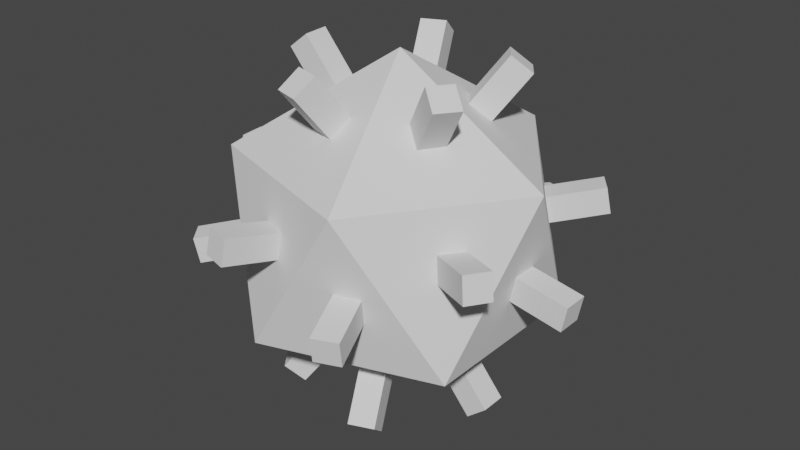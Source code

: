 # Source: mine.blend  (saved by Blender 2.83.19; exported with 4.5.12 LTS)
import bpy
from mathutils import Matrix  # noqa: F401  (used for matrix-valued properties, if any)

bpy.ops.wm.read_factory_settings(use_empty=True)
scene = bpy.context.scene
scene.name = 'Scene'

# ---- collections
col_collection = bpy.data.collections.new('Collection'); scene.collection.children.link(col_collection)

# ---- world
world_world = bpy.data.worlds.new('World'); scene.world = world_world
world_world.use_nodes = True; world_world.node_tree.nodes.clear()
_N = world_world.node_tree.nodes; _L = world_world.node_tree.links
n0 = _N.new('ShaderNodeOutputWorld'); n0.name = 'World Output'; n0.location = (300, 300)
n1 = _N.new('ShaderNodeBackground'); n1.name = 'Background'; n1.location = (10, 300)
n1.inputs[0].default_value = (0.05088, 0.05088, 0.05088, 1.0)
_L.new(n1.outputs[0], n0.inputs[0])
n0.is_active_output = True
world_world.color = (0.05088, 0.05088, 0.05088)
world_world.use_sun_shadow = False
world_world.sun_shadow_jitter_overblur = 0.0

# ---- meshes
me_icosphere_001 = bpy.data.meshes.new('Icosphere.001')
me_icosphere_001.from_pydata([(0.0, 0.0, -1.0), (0.7236, -0.5257, -0.4472), (-0.2764, -0.8506, -0.4472), (-0.8944, 0.0, -0.4472), (-0.2764, 0.8506, -0.4472), (0.7236, 0.5257, -0.4472), (0.2764, -0.8506, 0.4472), (-0.7236, -0.5257, 0.4472), (-0.7236, 0.5257, 0.4472), (0.2764, 0.8506, 0.4472), (0.8944, 0.0, 0.4472), (0.0, 0.0, 1.0)], [], [(0, 1, 2), (1, 0, 5), (0, 2, 3), (0, 3, 4), (0, 4, 5), (1, 5, 10), (2, 1, 6), (3, 2, 7), (4, 3, 8), (5, 4, 9), (1, 10, 6), (2, 6, 7), (3, 7, 8), (4, 8, 9), (5, 9, 10), (6, 10, 11), (7, 6, 11), (8, 7, 11), (9, 8, 11), (10, 9, 11)])
_uv = me_icosphere_001.uv_layers.new(name='UVMap')
_uv.uv.foreach_set('vector', [0.5512, 0.9581, 0.445, 0.7748, 0.3394, 0.9584, 0.445, 0.7748, 0.6569, 0.7744, 0.5506, 0.5911, 0.9738, 0.2235, 0.8676, 0.04023, 0.7619, 0.2239, 0.8681, 0.4072, 0.7619, 0.2239, 0.6563, 0.4075, 0.7625, 0.5908, 0.6563, 0.4075, 0.5506, 0.5911, 0.445, 0.7748, 0.5506, 0.5911, 0.3388, 0.5915, 0.3394, 0.9584, 0.445, 0.7748, 0.2332, 0.7751, 0.7619, 0.2239, 0.8676, 0.04023, 0.6557, 0.04056, 0.6563, 0.4075, 0.7619, 0.2239, 0.5501, 0.2242, 0.5506, 0.5911, 0.6563, 0.4075, 0.4444, 0.4078, 0.445, 0.7748, 0.3388, 0.5915, 0.2332, 0.7751, 0.3394, 0.9584, 0.2332, 0.7751, 0.1275, 0.9588, 0.7619, 0.2239, 0.6557, 0.04056, 0.5501, 0.2242, 0.6563, 0.4075, 0.5501, 0.2242, 0.4444, 0.4078, 0.5506, 0.5911, 0.4444, 0.4078, 0.3388, 0.5915, 0.2332, 0.7751, 0.3388, 0.5915, 0.1269, 0.5918, 0.1275, 0.9588, 0.2332, 0.7751, 0.0213, 0.7755, 0.5501, 0.2242, 0.6557, 0.04056, 0.4438, 0.0409, 0.4444, 0.4078, 0.5501, 0.2242, 0.3382, 0.2245, 0.3388, 0.5915, 0.4444, 0.4078, 0.2326, 0.4082])
me_icosphere_001.use_remesh_fix_poles = True
me_icosphere_001.use_remesh_preserve_attributes = False
me_icosphere_001.use_mirror_vertex_groups = False
me_icosphere_001.update()
me_cube_003 = bpy.data.meshes.new('Cube.003')
me_cube_003.from_pydata([(0.5452, -0.07663, 0.0298), (0.2238, -0.07663, 0.4128), (0.5452, 0.07337, 0.0298), (0.2238, 0.07337, 0.4128), (0.6601, -0.07663, 0.1262), (0.3387, -0.07663, 0.5092), (0.6601, 0.07337, 0.1262), (0.3387, 0.07337, 0.5092), (0.4942, -0.07663, 0.09049), (0.4942, 0.07337, 0.09049), (0.6091, 0.07337, 0.1869), (0.6091, -0.07663, 0.1869), (0.4431, -0.07663, 0.1514), (0.4431, 0.07337, 0.1514), (0.558, 0.07337, 0.2479), (0.558, -0.07663, 0.2479), (0.2334, 0.4986, 0.0298), (0.139, 0.1914, 0.4128), (0.09003, 0.5427, 0.0298), (-0.004393, 0.2355, 0.4128), (0.2672, 0.6084, 0.1262), (0.1727, 0.3012, 0.5092), (0.1238, 0.6525, 0.1262), (0.02936, 0.3453, 0.5092), (0.2184, 0.4499, 0.09049), (0.07507, 0.494, 0.09049), (0.1088, 0.6038, 0.1869), (0.2522, 0.5598, 0.1869), (0.2034, 0.401, 0.1514), (0.06004, 0.4451, 0.1514), (0.0938, 0.5549, 0.2479), (0.2372, 0.5109, 0.2479), (-0.408, 0.3696, 0.0298), (-0.1421, 0.1891, 0.4128), (-0.4923, 0.2455, 0.0298), (-0.2264, 0.06497, 0.4128), (-0.5031, 0.4341, 0.1262), (-0.2372, 0.2536, 0.5092), (-0.5873, 0.31, 0.1262), (-0.3214, 0.1295, 0.5092), (-0.3659, 0.341, 0.09049), (-0.4501, 0.2169, 0.09049), (-0.5452, 0.2814, 0.1869), (-0.461, 0.4055, 0.1869), (-0.3236, 0.3123, 0.1514), (-0.4078, 0.1882, 0.1514), (-0.5029, 0.2527, 0.2479), (-0.4186, 0.3768, 0.2479), (-0.4731, -0.2814, 0.0298), (-0.2225, -0.08029, 0.4128), (-0.3793, -0.3984, 0.0298), (-0.1286, -0.1973, 0.4128), (-0.5628, -0.3534, 0.1262), (-0.3121, -0.1522, 0.5092), (-0.4689, -0.4703, 0.1262), (-0.2182, -0.2692, 0.5092), (-0.4334, -0.2496, 0.09049), (-0.3396, -0.3666, 0.09049), (-0.4292, -0.4385, 0.1869), (-0.5231, -0.3215, 0.1869), (-0.3935, -0.2176, 0.1514), (-0.2997, -0.3345, 0.1514), (-0.3893, -0.4065, 0.2479), (-0.4832, -0.2895, 0.2479), (0.13, -0.535, 0.0298), (0.01138, -0.2363, 0.4128), (0.2694, -0.4796, 0.0298), (0.1508, -0.1809, 0.4128), (0.1724, -0.6417, 0.1262), (0.0538, -0.343, 0.5092), (0.3118, -0.5864, 0.1262), (0.1932, -0.2877, 0.5092), (0.1112, -0.4876, 0.09049), (0.2506, -0.4323, 0.09049), (0.293, -0.539, 0.1869), (0.1536, -0.5944, 0.1869), (0.09234, -0.4401, 0.1514), (0.2317, -0.3847, 0.1514), (0.2742, -0.4915, 0.2479), (0.1348, -0.5469, 0.2479)], [], [(12, 1, 3, 13), (13, 3, 7, 14), (14, 7, 5, 15), (15, 5, 1, 12), (2, 6, 4, 0), (7, 3, 1, 5), (4, 11, 8, 0), (6, 10, 11, 4), (2, 9, 10, 6), (0, 8, 9, 2), (11, 15, 12, 8), (10, 14, 15, 11), (9, 13, 14, 10), (8, 12, 13, 9), (28, 17, 19, 29), (29, 19, 23, 30), (30, 23, 21, 31), (31, 21, 17, 28), (18, 22, 20, 16), (23, 19, 17, 21), (20, 27, 24, 16), (22, 26, 27, 20), (18, 25, 26, 22), (16, 24, 25, 18), (27, 31, 28, 24), (26, 30, 31, 27), (25, 29, 30, 26), (24, 28, 29, 25), (44, 33, 35, 45), (45, 35, 39, 46), (46, 39, 37, 47), (47, 37, 33, 44), (34, 38, 36, 32), (39, 35, 33, 37), (36, 43, 40, 32), (38, 42, 43, 36), (34, 41, 42, 38), (32, 40, 41, 34), (43, 47, 44, 40), (42, 46, 47, 43), (41, 45, 46, 42), (40, 44, 45, 41), (60, 49, 51, 61), (61, 51, 55, 62), (62, 55, 53, 63), (63, 53, 49, 60), (50, 54, 52, 48), (55, 51, 49, 53), (52, 59, 56, 48), (54, 58, 59, 52), (50, 57, 58, 54), (48, 56, 57, 50), (59, 63, 60, 56), (58, 62, 63, 59), (57, 61, 62, 58), (56, 60, 61, 57), (76, 65, 67, 77), (77, 67, 71, 78), (78, 71, 69, 79), (79, 69, 65, 76), (66, 70, 68, 64), (71, 67, 65, 69), (68, 75, 72, 64), (70, 74, 75, 68), (66, 73, 74, 70), (64, 72, 73, 66), (75, 79, 76, 72), (74, 78, 79, 75), (73, 77, 78, 74), (72, 76, 77, 73)])
_uv = me_cube_003.uv_layers.new(name='UVMap')
_uv.uv.foreach_set('vector', [0.8672, 0.6695, 0.8672, 0.8797, 0.9596, 0.8797, 0.9596, 0.6695, 0.8672, 0.6695, 0.8672, 0.8797, 0.9596, 0.8797, 0.9596, 0.6695, 0.9596, 0.6695, 0.9596, 0.8797, 0.8672, 0.8797, 0.8672, 0.6695, 0.9596, 0.6695, 0.9596, 0.8797, 0.8672, 0.8797, 0.8672, 0.6695, 0.8672, 0.9736, 0.9596, 0.9736, 0.9596, 0.8812, 0.8672, 0.8812, 0.9596, 0.9736, 0.8672, 0.9736, 0.8672, 0.8812, 0.9596, 0.8812, 0.9596, 0.5717, 0.9596, 0.6205, 0.8672, 0.6205, 0.8672, 0.5717, 0.9596, 0.5717, 0.9596, 0.6205, 0.8672, 0.6205, 0.8672, 0.5717, 0.8672, 0.5717, 0.8672, 0.6205, 0.9596, 0.6205, 0.9596, 0.5717, 0.8672, 0.5717, 0.8672, 0.6205, 0.9596, 0.6205, 0.9596, 0.5717, 0.9596, 0.6205, 0.9596, 0.6695, 0.8672, 0.6695, 0.8672, 0.6205, 0.9596, 0.6205, 0.9596, 0.6695, 0.8672, 0.6695, 0.8672, 0.6205, 0.8672, 0.6205, 0.8672, 0.6695, 0.9596, 0.6695, 0.9596, 0.6205, 0.8672, 0.6205, 0.8672, 0.6695, 0.9596, 0.6695, 0.9596, 0.6205, 0.8672, 0.6695, 0.8672, 0.8797, 0.9596, 0.8797, 0.9596, 0.6695, 0.8672, 0.6695, 0.8672, 0.8797, 0.9596, 0.8797, 0.9596, 0.6695, 0.9596, 0.6695, 0.9596, 0.8797, 0.8672, 0.8797, 0.8672, 0.6695, 0.9596, 0.6695, 0.9596, 0.8797, 0.8672, 0.8797, 0.8672, 0.6695, 0.8672, 0.9736, 0.9596, 0.9736, 0.9596, 0.8812, 0.8672, 0.8812, 0.9596, 0.9736, 0.8672, 0.9736, 0.8672, 0.8812, 0.9596, 0.8812, 0.9596, 0.5717, 0.9596, 0.6205, 0.8672, 0.6205, 0.8672, 0.5717, 0.9596, 0.5717, 0.9596, 0.6205, 0.8672, 0.6205, 0.8672, 0.5717, 0.8672, 0.5717, 0.8672, 0.6205, 0.9596, 0.6205, 0.9596, 0.5717, 0.8672, 0.5717, 0.8672, 0.6205, 0.9596, 0.6205, 0.9596, 0.5717, 0.9596, 0.6205, 0.9596, 0.6695, 0.8672, 0.6695, 0.8672, 0.6205, 0.9596, 0.6205, 0.9596, 0.6695, 0.8672, 0.6695, 0.8672, 0.6205, 0.8672, 0.6205, 0.8672, 0.6695, 0.9596, 0.6695, 0.9596, 0.6205, 0.8672, 0.6205, 0.8672, 0.6695, 0.9596, 0.6695, 0.9596, 0.6205, 0.8672, 0.6695, 0.8672, 0.8797, 0.9596, 0.8797, 0.9596, 0.6695, 0.8672, 0.6695, 0.8672, 0.8797, 0.9596, 0.8797, 0.9596, 0.6695, 0.9596, 0.6695, 0.9596, 0.8797, 0.8672, 0.8797, 0.8672, 0.6695, 0.9596, 0.6695, 0.9596, 0.8797, 0.8672, 0.8797, 0.8672, 0.6695, 0.8672, 0.9736, 0.9596, 0.9736, 0.9596, 0.8812, 0.8672, 0.8812, 0.9596, 0.9736, 0.8672, 0.9736, 0.8672, 0.8812, 0.9596, 0.8812, 0.9596, 0.5717, 0.9596, 0.6205, 0.8672, 0.6205, 0.8672, 0.5717, 0.9596, 0.5717, 0.9596, 0.6205, 0.8672, 0.6205, 0.8672, 0.5717, 0.8672, 0.5717, 0.8672, 0.6205, 0.9596, 0.6205, 0.9596, 0.5717, 0.8672, 0.5717, 0.8672, 0.6205, 0.9596, 0.6205, 0.9596, 0.5717, 0.9596, 0.6205, 0.9596, 0.6695, 0.8672, 0.6695, 0.8672, 0.6205, 0.9596, 0.6205, 0.9596, 0.6695, 0.8672, 0.6695, 0.8672, 0.6205, 0.8672, 0.6205, 0.8672, 0.6695, 0.9596, 0.6695, 0.9596, 0.6205, 0.8672, 0.6205, 0.8672, 0.6695, 0.9596, 0.6695, 0.9596, 0.6205, 0.8672, 0.6695, 0.8672, 0.8797, 0.9596, 0.8797, 0.9596, 0.6695, 0.8672, 0.6695, 0.8672, 0.8797, 0.9596, 0.8797, 0.9596, 0.6695, 0.9596, 0.6695, 0.9596, 0.8797, 0.8672, 0.8797, 0.8672, 0.6695, 0.9596, 0.6695, 0.9596, 0.8797, 0.8672, 0.8797, 0.8672, 0.6695, 0.8672, 0.9736, 0.9596, 0.9736, 0.9596, 0.8812, 0.8672, 0.8812, 0.9596, 0.9736, 0.8672, 0.9736, 0.8672, 0.8812, 0.9596, 0.8812, 0.9596, 0.5717, 0.9596, 0.6205, 0.8672, 0.6205, 0.8672, 0.5717, 0.9596, 0.5717, 0.9596, 0.6205, 0.8672, 0.6205, 0.8672, 0.5717, 0.8672, 0.5717, 0.8672, 0.6205, 0.9596, 0.6205, 0.9596, 0.5717, 0.8672, 0.5717, 0.8672, 0.6205, 0.9596, 0.6205, 0.9596, 0.5717, 0.9596, 0.6205, 0.9596, 0.6695, 0.8672, 0.6695, 0.8672, 0.6205, 0.9596, 0.6205, 0.9596, 0.6695, 0.8672, 0.6695, 0.8672, 0.6205, 0.8672, 0.6205, 0.8672, 0.6695, 0.9596, 0.6695, 0.9596, 0.6205, 0.8672, 0.6205, 0.8672, 0.6695, 0.9596, 0.6695, 0.9596, 0.6205, 0.8672, 0.6695, 0.8672, 0.8797, 0.9596, 0.8797, 0.9596, 0.6695, 0.8672, 0.6695, 0.8672, 0.8797, 0.9596, 0.8797, 0.9596, 0.6695, 0.9596, 0.6695, 0.9596, 0.8797, 0.8672, 0.8797, 0.8672, 0.6695, 0.9596, 0.6695, 0.9596, 0.8797, 0.8672, 0.8797, 0.8672, 0.6695, 0.8672, 0.9736, 0.9596, 0.9736, 0.9596, 0.8812, 0.8672, 0.8812, 0.9596, 0.9736, 0.8672, 0.9736, 0.8672, 0.8812, 0.9596, 0.8812, 0.9596, 0.5717, 0.9596, 0.6205, 0.8672, 0.6205, 0.8672, 0.5717, 0.9596, 0.5717, 0.9596, 0.6205, 0.8672, 0.6205, 0.8672, 0.5717, 0.8672, 0.5717, 0.8672, 0.6205, 0.9596, 0.6205, 0.9596, 0.5717, 0.8672, 0.5717, 0.8672, 0.6205, 0.9596, 0.6205, 0.9596, 0.5717, 0.9596, 0.6205, 0.9596, 0.6695, 0.8672, 0.6695, 0.8672, 0.6205, 0.9596, 0.6205, 0.9596, 0.6695, 0.8672, 0.6695, 0.8672, 0.6205, 0.8672, 0.6205, 0.8672, 0.6695, 0.9596, 0.6695, 0.9596, 0.6205, 0.8672, 0.6205, 0.8672, 0.6695, 0.9596, 0.6695, 0.9596, 0.6205])
me_cube_003.use_remesh_fix_poles = True
me_cube_003.use_remesh_preserve_attributes = False
me_cube_003.use_mirror_vertex_groups = False
me_cube_003.update()
me_cube_004 = bpy.data.meshes.new('Cube.004')
me_cube_004.from_pydata([(1.087, -0.07663, 0.7967), (0.5963, -0.07663, 0.8909), (1.087, 0.07337, 0.7967), (0.5963, 0.07337, 0.8909), (1.116, -0.07663, 0.944), (0.6246, -0.07663, 1.038), (1.116, 0.07337, 0.944), (0.6246, 0.07337, 1.038), (1.01, -0.07663, 0.8116), (1.01, 0.07337, 0.8116), (1.038, 0.07337, 0.959), (1.038, -0.07663, 0.959), (0.9314, -0.07663, 0.8266), (0.9314, 0.07337, 0.8266), (0.9597, 0.07337, 0.9739), (0.9597, -0.07663, 0.9739), (0.3927, 1.017, 0.7967), (0.2484, 0.5475, 0.8909), (0.2493, 1.061, 0.7967), (0.1051, 0.5916, 0.8909), (0.401, 1.044, 0.944), (0.2567, 0.5745, 1.038), (0.2576, 1.088, 0.944), (0.1134, 0.6186, 1.038), (0.3698, 0.9425, 0.8116), (0.2265, 0.9866, 0.8116), (0.2348, 1.014, 0.959), (0.3781, 0.9695, 0.959), (0.3469, 0.8678, 0.8266), (0.2035, 0.9119, 0.8266), (0.2118, 0.9389, 0.9739), (0.3552, 0.8948, 0.9739), (-0.8566, 0.6741, 0.7967), (-0.4503, 0.3983, 0.8909), (-0.9409, 0.55, 0.7967), (-0.5346, 0.2742, 0.8909), (-0.88, 0.69, 0.944), (-0.4737, 0.4142, 1.038), (-0.9642, 0.5659, 0.944), (-0.558, 0.2901, 1.038), (-0.7923, 0.6304, 0.8116), (-0.8765, 0.5063, 0.8116), (-0.8999, 0.5222, 0.959), (-0.8156, 0.6463, 0.959), (-0.7276, 0.5865, 0.8266), (-0.8119, 0.4624, 0.8266), (-0.8352, 0.4783, 0.9739), (-0.751, 0.6024, 0.9739), (-0.896, -0.6208, 0.7967), (-0.513, -0.3135, 0.8909), (-0.8021, -0.7378, 0.7967), (-0.4192, -0.4304, 0.8909), (-0.9181, -0.6385, 0.944), (-0.5351, -0.3311, 1.038), (-0.8242, -0.7555, 0.944), (-0.4412, -0.4481, 1.038), (-0.8353, -0.5721, 0.8116), (-0.7415, -0.6891, 0.8116), (-0.7635, -0.7068, 0.959), (-0.8574, -0.5898, 0.959), (-0.7744, -0.5232, 0.8266), (-0.6805, -0.6402, 0.8266), (-0.7026, -0.6579, 0.9739), (-0.7964, -0.5409, 0.9739), (0.3302, -1.039, 0.7967), (0.1489, -0.5825, 0.8909), (0.4696, -0.9835, 0.7967), (0.2883, -0.5271, 0.8909), (0.3406, -1.065, 0.944), (0.1593, -0.6087, 1.038), (0.48, -1.01, 0.944), (0.2987, -0.5534, 1.038), (0.3014, -0.9666, 0.8116), (0.4408, -0.9112, 0.8116), (0.4513, -0.9374, 0.959), (0.3119, -0.9928, 0.959), (0.2726, -0.8939, 0.8266), (0.412, -0.8386, 0.8266), (0.4224, -0.8648, 0.9739), (0.283, -0.9202, 0.9739)], [], [(12, 1, 3, 13), (13, 3, 7, 14), (14, 7, 5, 15), (15, 5, 1, 12), (2, 6, 4, 0), (7, 3, 1, 5), (4, 11, 8, 0), (6, 10, 11, 4), (2, 9, 10, 6), (0, 8, 9, 2), (11, 15, 12, 8), (10, 14, 15, 11), (9, 13, 14, 10), (8, 12, 13, 9), (28, 17, 19, 29), (29, 19, 23, 30), (30, 23, 21, 31), (31, 21, 17, 28), (18, 22, 20, 16), (23, 19, 17, 21), (20, 27, 24, 16), (22, 26, 27, 20), (18, 25, 26, 22), (16, 24, 25, 18), (27, 31, 28, 24), (26, 30, 31, 27), (25, 29, 30, 26), (24, 28, 29, 25), (44, 33, 35, 45), (45, 35, 39, 46), (46, 39, 37, 47), (47, 37, 33, 44), (34, 38, 36, 32), (39, 35, 33, 37), (36, 43, 40, 32), (38, 42, 43, 36), (34, 41, 42, 38), (32, 40, 41, 34), (43, 47, 44, 40), (42, 46, 47, 43), (41, 45, 46, 42), (40, 44, 45, 41), (60, 49, 51, 61), (61, 51, 55, 62), (62, 55, 53, 63), (63, 53, 49, 60), (50, 54, 52, 48), (55, 51, 49, 53), (52, 59, 56, 48), (54, 58, 59, 52), (50, 57, 58, 54), (48, 56, 57, 50), (59, 63, 60, 56), (58, 62, 63, 59), (57, 61, 62, 58), (56, 60, 61, 57), (76, 65, 67, 77), (77, 67, 71, 78), (78, 71, 69, 79), (79, 69, 65, 76), (66, 70, 68, 64), (71, 67, 65, 69), (68, 75, 72, 64), (70, 74, 75, 68), (66, 73, 74, 70), (64, 72, 73, 66), (75, 79, 76, 72), (74, 78, 79, 75), (73, 77, 78, 74), (72, 76, 77, 73)])
_uv = me_cube_004.uv_layers.new(name='UVMap')
_uv.uv.foreach_set('vector', [0.8672, 0.6695, 0.8672, 0.8797, 0.9596, 0.8797, 0.9596, 0.6695, 0.8672, 0.6695, 0.8672, 0.8797, 0.9596, 0.8797, 0.9596, 0.6695, 0.9596, 0.6695, 0.9596, 0.8797, 0.8672, 0.8797, 0.8672, 0.6695, 0.9596, 0.6695, 0.9596, 0.8797, 0.8672, 0.8797, 0.8672, 0.6695, 0.8672, 0.9736, 0.9596, 0.9736, 0.9596, 0.8812, 0.8672, 0.8812, 0.9596, 0.9736, 0.8672, 0.9736, 0.8672, 0.8812, 0.9596, 0.8812, 0.9596, 0.5717, 0.9596, 0.6205, 0.8672, 0.6205, 0.8672, 0.5717, 0.9596, 0.5717, 0.9596, 0.6205, 0.8672, 0.6205, 0.8672, 0.5717, 0.8672, 0.5717, 0.8672, 0.6205, 0.9596, 0.6205, 0.9596, 0.5717, 0.8672, 0.5717, 0.8672, 0.6205, 0.9596, 0.6205, 0.9596, 0.5717, 0.9596, 0.6205, 0.9596, 0.6695, 0.8672, 0.6695, 0.8672, 0.6205, 0.9596, 0.6205, 0.9596, 0.6695, 0.8672, 0.6695, 0.8672, 0.6205, 0.8672, 0.6205, 0.8672, 0.6695, 0.9596, 0.6695, 0.9596, 0.6205, 0.8672, 0.6205, 0.8672, 0.6695, 0.9596, 0.6695, 0.9596, 0.6205, 0.8672, 0.6695, 0.8672, 0.8797, 0.9596, 0.8797, 0.9596, 0.6695, 0.8672, 0.6695, 0.8672, 0.8797, 0.9596, 0.8797, 0.9596, 0.6695, 0.9596, 0.6695, 0.9596, 0.8797, 0.8672, 0.8797, 0.8672, 0.6695, 0.9596, 0.6695, 0.9596, 0.8797, 0.8672, 0.8797, 0.8672, 0.6695, 0.8672, 0.9736, 0.9596, 0.9736, 0.9596, 0.8812, 0.8672, 0.8812, 0.9596, 0.9736, 0.8672, 0.9736, 0.8672, 0.8812, 0.9596, 0.8812, 0.9596, 0.5717, 0.9596, 0.6205, 0.8672, 0.6205, 0.8672, 0.5717, 0.9596, 0.5717, 0.9596, 0.6205, 0.8672, 0.6205, 0.8672, 0.5717, 0.8672, 0.5717, 0.8672, 0.6205, 0.9596, 0.6205, 0.9596, 0.5717, 0.8672, 0.5717, 0.8672, 0.6205, 0.9596, 0.6205, 0.9596, 0.5717, 0.9596, 0.6205, 0.9596, 0.6695, 0.8672, 0.6695, 0.8672, 0.6205, 0.9596, 0.6205, 0.9596, 0.6695, 0.8672, 0.6695, 0.8672, 0.6205, 0.8672, 0.6205, 0.8672, 0.6695, 0.9596, 0.6695, 0.9596, 0.6205, 0.8672, 0.6205, 0.8672, 0.6695, 0.9596, 0.6695, 0.9596, 0.6205, 0.8672, 0.6695, 0.8672, 0.8797, 0.9596, 0.8797, 0.9596, 0.6695, 0.8672, 0.6695, 0.8672, 0.8797, 0.9596, 0.8797, 0.9596, 0.6695, 0.9596, 0.6695, 0.9596, 0.8797, 0.8672, 0.8797, 0.8672, 0.6695, 0.9596, 0.6695, 0.9596, 0.8797, 0.8672, 0.8797, 0.8672, 0.6695, 0.8672, 0.9736, 0.9596, 0.9736, 0.9596, 0.8812, 0.8672, 0.8812, 0.9596, 0.9736, 0.8672, 0.9736, 0.8672, 0.8812, 0.9596, 0.8812, 0.9596, 0.5717, 0.9596, 0.6205, 0.8672, 0.6205, 0.8672, 0.5717, 0.9596, 0.5717, 0.9596, 0.6205, 0.8672, 0.6205, 0.8672, 0.5717, 0.8672, 0.5717, 0.8672, 0.6205, 0.9596, 0.6205, 0.9596, 0.5717, 0.8672, 0.5717, 0.8672, 0.6205, 0.9596, 0.6205, 0.9596, 0.5717, 0.9596, 0.6205, 0.9596, 0.6695, 0.8672, 0.6695, 0.8672, 0.6205, 0.9596, 0.6205, 0.9596, 0.6695, 0.8672, 0.6695, 0.8672, 0.6205, 0.8672, 0.6205, 0.8672, 0.6695, 0.9596, 0.6695, 0.9596, 0.6205, 0.8672, 0.6205, 0.8672, 0.6695, 0.9596, 0.6695, 0.9596, 0.6205, 0.8672, 0.6695, 0.8672, 0.8797, 0.9596, 0.8797, 0.9596, 0.6695, 0.8672, 0.6695, 0.8672, 0.8797, 0.9596, 0.8797, 0.9596, 0.6695, 0.9596, 0.6695, 0.9596, 0.8797, 0.8672, 0.8797, 0.8672, 0.6695, 0.9596, 0.6695, 0.9596, 0.8797, 0.8672, 0.8797, 0.8672, 0.6695, 0.8672, 0.9736, 0.9596, 0.9736, 0.9596, 0.8812, 0.8672, 0.8812, 0.9596, 0.9736, 0.8672, 0.9736, 0.8672, 0.8812, 0.9596, 0.8812, 0.9596, 0.5717, 0.9596, 0.6205, 0.8672, 0.6205, 0.8672, 0.5717, 0.9596, 0.5717, 0.9596, 0.6205, 0.8672, 0.6205, 0.8672, 0.5717, 0.8672, 0.5717, 0.8672, 0.6205, 0.9596, 0.6205, 0.9596, 0.5717, 0.8672, 0.5717, 0.8672, 0.6205, 0.9596, 0.6205, 0.9596, 0.5717, 0.9596, 0.6205, 0.9596, 0.6695, 0.8672, 0.6695, 0.8672, 0.6205, 0.9596, 0.6205, 0.9596, 0.6695, 0.8672, 0.6695, 0.8672, 0.6205, 0.8672, 0.6205, 0.8672, 0.6695, 0.9596, 0.6695, 0.9596, 0.6205, 0.8672, 0.6205, 0.8672, 0.6695, 0.9596, 0.6695, 0.9596, 0.6205, 0.8672, 0.6695, 0.8672, 0.8797, 0.9596, 0.8797, 0.9596, 0.6695, 0.8672, 0.6695, 0.8672, 0.8797, 0.9596, 0.8797, 0.9596, 0.6695, 0.9596, 0.6695, 0.9596, 0.8797, 0.8672, 0.8797, 0.8672, 0.6695, 0.9596, 0.6695, 0.9596, 0.8797, 0.8672, 0.8797, 0.8672, 0.6695, 0.8672, 0.9736, 0.9596, 0.9736, 0.9596, 0.8812, 0.8672, 0.8812, 0.9596, 0.9736, 0.8672, 0.9736, 0.8672, 0.8812, 0.9596, 0.8812, 0.9596, 0.5717, 0.9596, 0.6205, 0.8672, 0.6205, 0.8672, 0.5717, 0.9596, 0.5717, 0.9596, 0.6205, 0.8672, 0.6205, 0.8672, 0.5717, 0.8672, 0.5717, 0.8672, 0.6205, 0.9596, 0.6205, 0.9596, 0.5717, 0.8672, 0.5717, 0.8672, 0.6205, 0.9596, 0.6205, 0.9596, 0.5717, 0.9596, 0.6205, 0.9596, 0.6695, 0.8672, 0.6695, 0.8672, 0.6205, 0.9596, 0.6205, 0.9596, 0.6695, 0.8672, 0.6695, 0.8672, 0.6205, 0.8672, 0.6205, 0.8672, 0.6695, 0.9596, 0.6695, 0.9596, 0.6205, 0.8672, 0.6205, 0.8672, 0.6695, 0.9596, 0.6695, 0.9596, 0.6205])
me_cube_004.use_remesh_fix_poles = True
me_cube_004.use_remesh_preserve_attributes = False
me_cube_004.use_mirror_vertex_groups = False
me_cube_004.update()
me_cube_005 = bpy.data.meshes.new('Cube.005')
me_cube_005.from_pydata([(0.9358, 0.6032, 1.138), (0.5439, 0.3078, 1.042), (0.8461, 0.7234, 1.134), (0.4542, 0.428, 1.039), (0.9107, 0.5888, 1.285), (0.5188, 0.2934, 1.189), (0.8209, 0.709, 1.281), (0.4291, 0.4136, 1.186), (0.8737, 0.5564, 1.123), (0.784, 0.6766, 1.119), (0.7589, 0.6622, 1.266), (0.8486, 0.542, 1.27), (0.8113, 0.5094, 1.107), (0.7216, 0.6296, 1.104), (0.6965, 0.6152, 1.251), (0.7862, 0.495, 1.255), (-0.3017, 1.072, 1.138), (-0.1344, 0.6104, 1.042), (-0.4429, 1.021, 1.134), (-0.2757, 0.5599, 1.039), (-0.2953, 1.043, 1.285), (-0.128, 0.5821, 1.189), (-0.4365, 0.993, 1.281), (-0.2692, 0.5317, 1.186), (-0.2752, 0.9986, 1.123), (-0.4164, 0.9481, 1.119), (-0.41, 0.9199, 1.266), (-0.2688, 0.9704, 1.27), (-0.2486, 0.9252, 1.107), (-0.3898, 0.8747, 1.104), (-0.3834, 0.8465, 1.251), (-0.2422, 0.897, 1.255), (-1.113, 0.02647, 1.138), (-0.6229, 0.05081, 1.042), (-1.106, -0.1233, 1.134), (-0.6162, -0.099, 1.039), (-1.084, 0.0243, 1.285), (-0.594, 0.04863, 1.189), (-1.077, -0.1255, 1.281), (-0.5873, -0.1012, 1.186), (-1.035, 0.03033, 1.123), (-1.029, -0.1195, 1.119), (-0.9998, -0.1217, 1.266), (-1.007, 0.02815, 1.27), (-0.9574, 0.0342, 1.107), (-0.9507, -0.1156, 1.104), (-0.9218, -0.1178, 1.251), (-0.9285, 0.03202, 1.255), (-0.3523, -1.056, 1.138), (-0.2316, -0.5805, 1.042), (-0.2071, -1.094, 1.134), (-0.08639, -0.6181, 1.039), (-0.3417, -1.029, 1.285), (-0.221, -0.5535, 1.189), (-0.1966, -1.067, 1.281), (-0.07582, -0.5911, 1.186), (-0.3332, -0.9808, 1.123), (-0.188, -1.018, 1.119), (-0.1774, -0.9914, 1.266), (-0.3226, -0.9538, 1.27), (-0.314, -0.9051, 1.107), (-0.1688, -0.9427, 1.104), (-0.1582, -0.9157, 1.251), (-0.3034, -0.8781, 1.255), (0.906, -0.647, 1.138), (0.4869, -0.3919, 1.042), (0.9846, -0.5193, 1.134), (0.5654, -0.2642, 1.039), (0.8834, -0.629, 1.285), (0.4642, -0.3739, 1.189), (0.9619, -0.5013, 1.281), (0.5427, -0.2461, 1.186), (0.8396, -0.6066, 1.123), (0.9182, -0.4789, 1.119), (0.8955, -0.4609, 1.266), (0.817, -0.5886, 1.27), (0.7729, -0.566, 1.107), (0.8515, -0.4383, 1.104), (0.8288, -0.4203, 1.251), (0.7503, -0.548, 1.255)], [], [(12, 1, 3, 13), (13, 3, 7, 14), (14, 7, 5, 15), (15, 5, 1, 12), (2, 6, 4, 0), (7, 3, 1, 5), (4, 11, 8, 0), (6, 10, 11, 4), (2, 9, 10, 6), (0, 8, 9, 2), (11, 15, 12, 8), (10, 14, 15, 11), (9, 13, 14, 10), (8, 12, 13, 9), (28, 17, 19, 29), (29, 19, 23, 30), (30, 23, 21, 31), (31, 21, 17, 28), (18, 22, 20, 16), (23, 19, 17, 21), (20, 27, 24, 16), (22, 26, 27, 20), (18, 25, 26, 22), (16, 24, 25, 18), (27, 31, 28, 24), (26, 30, 31, 27), (25, 29, 30, 26), (24, 28, 29, 25), (44, 33, 35, 45), (45, 35, 39, 46), (46, 39, 37, 47), (47, 37, 33, 44), (34, 38, 36, 32), (39, 35, 33, 37), (36, 43, 40, 32), (38, 42, 43, 36), (34, 41, 42, 38), (32, 40, 41, 34), (43, 47, 44, 40), (42, 46, 47, 43), (41, 45, 46, 42), (40, 44, 45, 41), (60, 49, 51, 61), (61, 51, 55, 62), (62, 55, 53, 63), (63, 53, 49, 60), (50, 54, 52, 48), (55, 51, 49, 53), (52, 59, 56, 48), (54, 58, 59, 52), (50, 57, 58, 54), (48, 56, 57, 50), (59, 63, 60, 56), (58, 62, 63, 59), (57, 61, 62, 58), (56, 60, 61, 57), (76, 65, 67, 77), (77, 67, 71, 78), (78, 71, 69, 79), (79, 69, 65, 76), (66, 70, 68, 64), (71, 67, 65, 69), (68, 75, 72, 64), (70, 74, 75, 68), (66, 73, 74, 70), (64, 72, 73, 66), (75, 79, 76, 72), (74, 78, 79, 75), (73, 77, 78, 74), (72, 76, 77, 73)])
_uv = me_cube_005.uv_layers.new(name='UVMap')
_uv.uv.foreach_set('vector', [0.8672, 0.6695, 0.8672, 0.8797, 0.9596, 0.8797, 0.9596, 0.6695, 0.8672, 0.6695, 0.8672, 0.8797, 0.9596, 0.8797, 0.9596, 0.6695, 0.9596, 0.6695, 0.9596, 0.8797, 0.8672, 0.8797, 0.8672, 0.6695, 0.9596, 0.6695, 0.9596, 0.8797, 0.8672, 0.8797, 0.8672, 0.6695, 0.8672, 0.9736, 0.9596, 0.9736, 0.9596, 0.8812, 0.8672, 0.8812, 0.9596, 0.9736, 0.8672, 0.9736, 0.8672, 0.8812, 0.9596, 0.8812, 0.9596, 0.5717, 0.9596, 0.6205, 0.8672, 0.6205, 0.8672, 0.5717, 0.9596, 0.5717, 0.9596, 0.6205, 0.8672, 0.6205, 0.8672, 0.5717, 0.8672, 0.5717, 0.8672, 0.6205, 0.9596, 0.6205, 0.9596, 0.5717, 0.8672, 0.5717, 0.8672, 0.6205, 0.9596, 0.6205, 0.9596, 0.5717, 0.9596, 0.6205, 0.9596, 0.6695, 0.8672, 0.6695, 0.8672, 0.6205, 0.9596, 0.6205, 0.9596, 0.6695, 0.8672, 0.6695, 0.8672, 0.6205, 0.8672, 0.6205, 0.8672, 0.6695, 0.9596, 0.6695, 0.9596, 0.6205, 0.8672, 0.6205, 0.8672, 0.6695, 0.9596, 0.6695, 0.9596, 0.6205, 0.8672, 0.6695, 0.8672, 0.8797, 0.9596, 0.8797, 0.9596, 0.6695, 0.8672, 0.6695, 0.8672, 0.8797, 0.9596, 0.8797, 0.9596, 0.6695, 0.9596, 0.6695, 0.9596, 0.8797, 0.8672, 0.8797, 0.8672, 0.6695, 0.9596, 0.6695, 0.9596, 0.8797, 0.8672, 0.8797, 0.8672, 0.6695, 0.8672, 0.9736, 0.9596, 0.9736, 0.9596, 0.8812, 0.8672, 0.8812, 0.9596, 0.9736, 0.8672, 0.9736, 0.8672, 0.8812, 0.9596, 0.8812, 0.9596, 0.5717, 0.9596, 0.6205, 0.8672, 0.6205, 0.8672, 0.5717, 0.9596, 0.5717, 0.9596, 0.6205, 0.8672, 0.6205, 0.8672, 0.5717, 0.8672, 0.5717, 0.8672, 0.6205, 0.9596, 0.6205, 0.9596, 0.5717, 0.8672, 0.5717, 0.8672, 0.6205, 0.9596, 0.6205, 0.9596, 0.5717, 0.9596, 0.6205, 0.9596, 0.6695, 0.8672, 0.6695, 0.8672, 0.6205, 0.9596, 0.6205, 0.9596, 0.6695, 0.8672, 0.6695, 0.8672, 0.6205, 0.8672, 0.6205, 0.8672, 0.6695, 0.9596, 0.6695, 0.9596, 0.6205, 0.8672, 0.6205, 0.8672, 0.6695, 0.9596, 0.6695, 0.9596, 0.6205, 0.8672, 0.6695, 0.8672, 0.8797, 0.9596, 0.8797, 0.9596, 0.6695, 0.8672, 0.6695, 0.8672, 0.8797, 0.9596, 0.8797, 0.9596, 0.6695, 0.9596, 0.6695, 0.9596, 0.8797, 0.8672, 0.8797, 0.8672, 0.6695, 0.9596, 0.6695, 0.9596, 0.8797, 0.8672, 0.8797, 0.8672, 0.6695, 0.8672, 0.9736, 0.9596, 0.9736, 0.9596, 0.8812, 0.8672, 0.8812, 0.9596, 0.9736, 0.8672, 0.9736, 0.8672, 0.8812, 0.9596, 0.8812, 0.9596, 0.5717, 0.9596, 0.6205, 0.8672, 0.6205, 0.8672, 0.5717, 0.9596, 0.5717, 0.9596, 0.6205, 0.8672, 0.6205, 0.8672, 0.5717, 0.8672, 0.5717, 0.8672, 0.6205, 0.9596, 0.6205, 0.9596, 0.5717, 0.8672, 0.5717, 0.8672, 0.6205, 0.9596, 0.6205, 0.9596, 0.5717, 0.9596, 0.6205, 0.9596, 0.6695, 0.8672, 0.6695, 0.8672, 0.6205, 0.9596, 0.6205, 0.9596, 0.6695, 0.8672, 0.6695, 0.8672, 0.6205, 0.8672, 0.6205, 0.8672, 0.6695, 0.9596, 0.6695, 0.9596, 0.6205, 0.8672, 0.6205, 0.8672, 0.6695, 0.9596, 0.6695, 0.9596, 0.6205, 0.8672, 0.6695, 0.8672, 0.8797, 0.9596, 0.8797, 0.9596, 0.6695, 0.8672, 0.6695, 0.8672, 0.8797, 0.9596, 0.8797, 0.9596, 0.6695, 0.9596, 0.6695, 0.9596, 0.8797, 0.8672, 0.8797, 0.8672, 0.6695, 0.9596, 0.6695, 0.9596, 0.8797, 0.8672, 0.8797, 0.8672, 0.6695, 0.8672, 0.9736, 0.9596, 0.9736, 0.9596, 0.8812, 0.8672, 0.8812, 0.9596, 0.9736, 0.8672, 0.9736, 0.8672, 0.8812, 0.9596, 0.8812, 0.9596, 0.5717, 0.9596, 0.6205, 0.8672, 0.6205, 0.8672, 0.5717, 0.9596, 0.5717, 0.9596, 0.6205, 0.8672, 0.6205, 0.8672, 0.5717, 0.8672, 0.5717, 0.8672, 0.6205, 0.9596, 0.6205, 0.9596, 0.5717, 0.8672, 0.5717, 0.8672, 0.6205, 0.9596, 0.6205, 0.9596, 0.5717, 0.9596, 0.6205, 0.9596, 0.6695, 0.8672, 0.6695, 0.8672, 0.6205, 0.9596, 0.6205, 0.9596, 0.6695, 0.8672, 0.6695, 0.8672, 0.6205, 0.8672, 0.6205, 0.8672, 0.6695, 0.9596, 0.6695, 0.9596, 0.6205, 0.8672, 0.6205, 0.8672, 0.6695, 0.9596, 0.6695, 0.9596, 0.6205, 0.8672, 0.6695, 0.8672, 0.8797, 0.9596, 0.8797, 0.9596, 0.6695, 0.8672, 0.6695, 0.8672, 0.8797, 0.9596, 0.8797, 0.9596, 0.6695, 0.9596, 0.6695, 0.9596, 0.8797, 0.8672, 0.8797, 0.8672, 0.6695, 0.9596, 0.6695, 0.9596, 0.8797, 0.8672, 0.8797, 0.8672, 0.6695, 0.8672, 0.9736, 0.9596, 0.9736, 0.9596, 0.8812, 0.8672, 0.8812, 0.9596, 0.9736, 0.8672, 0.9736, 0.8672, 0.8812, 0.9596, 0.8812, 0.9596, 0.5717, 0.9596, 0.6205, 0.8672, 0.6205, 0.8672, 0.5717, 0.9596, 0.5717, 0.9596, 0.6205, 0.8672, 0.6205, 0.8672, 0.5717, 0.8672, 0.5717, 0.8672, 0.6205, 0.9596, 0.6205, 0.9596, 0.5717, 0.8672, 0.5717, 0.8672, 0.6205, 0.9596, 0.6205, 0.9596, 0.5717, 0.9596, 0.6205, 0.9596, 0.6695, 0.8672, 0.6695, 0.8672, 0.6205, 0.9596, 0.6205, 0.9596, 0.6695, 0.8672, 0.6695, 0.8672, 0.6205, 0.8672, 0.6205, 0.8672, 0.6695, 0.9596, 0.6695, 0.9596, 0.6205, 0.8672, 0.6205, 0.8672, 0.6695, 0.9596, 0.6695, 0.9596, 0.6205])
me_cube_005.use_remesh_fix_poles = True
me_cube_005.use_remesh_preserve_attributes = False
me_cube_005.use_mirror_vertex_groups = False
me_cube_005.update()
me_cube_006 = bpy.data.meshes.new('Cube.006')
me_cube_006.from_pydata([(0.5785, 0.3436, 1.899), (0.3347, 0.1558, 1.505), (0.491, 0.4654, 1.895), (0.2472, 0.2776, 1.501), (0.481, 0.2766, 1.991), (0.2372, 0.08878, 1.597), (0.3935, 0.3984, 1.987), (0.1497, 0.2106, 1.593), (0.5398, 0.3139, 1.836), (0.4524, 0.4357, 1.832), (0.3549, 0.3687, 1.924), (0.4424, 0.2469, 1.928), (0.501, 0.284, 1.773), (0.4136, 0.4058, 1.769), (0.3161, 0.3388, 1.862), (0.4036, 0.217, 1.866), (-0.1585, 0.6539, 1.899), (-0.05058, 0.3657, 1.505), (-0.3006, 0.6061, 1.895), (-0.1927, 0.3178, 1.501), (-0.1231, 0.541, 1.991), (-0.01519, 0.2528, 1.597), (-0.2652, 0.4932, 1.987), (-0.1573, 0.205, 1.593), (-0.1414, 0.6082, 1.836), (-0.2835, 0.5604, 1.832), (-0.2481, 0.4475, 1.924), (-0.106, 0.4954, 1.928), (-0.1242, 0.5624, 1.773), (-0.2664, 0.5145, 1.769), (-0.231, 0.4017, 1.862), (-0.08884, 0.4495, 1.866), (-0.6716, 0.04058, 1.899), (-0.3644, 0.05907, 1.505), (-0.6677, -0.1093, 1.895), (-0.3604, -0.09083, 1.501), (-0.5533, 0.04126, 1.991), (-0.2461, 0.05975, 1.597), (-0.5494, -0.1086, 1.987), (-0.2422, -0.09014, 1.593), (-0.6229, 0.04351, 1.836), (-0.619, -0.1064, 1.832), (-0.5007, -0.1057, 1.924), (-0.5046, 0.04419, 1.928), (-0.574, 0.04645, 1.773), (-0.5701, -0.1034, 1.769), (-0.4518, -0.1028, 1.862), (-0.4558, 0.04714, 1.866), (-0.2361, -0.63, 1.899), (-0.1635, -0.3309, 1.505), (-0.09166, -0.6703, 1.895), (-0.01907, -0.3712, 1.501), (-0.202, -0.5168, 1.991), (-0.1294, -0.2177, 1.597), (-0.05756, -0.557, 1.987), (0.01503, -0.2579, 1.593), (-0.2246, -0.5827, 1.836), (-0.08016, -0.6229, 1.832), (-0.04606, -0.5097, 1.924), (-0.1905, -0.4694, 1.928), (-0.213, -0.5351, 1.773), (-0.06861, -0.5753, 1.769), (-0.03451, -0.4621, 1.862), (-0.179, -0.4218, 1.866), (0.5329, -0.4108, 1.899), (0.2683, -0.2535, 1.505), (0.6138, -0.2845, 1.895), (0.3492, -0.1273, 1.501), (0.4346, -0.3449, 1.991), (0.1701, -0.1877, 1.597), (0.5156, -0.2187, 1.987), (0.251, -0.06142, 1.593), (0.491, -0.3859, 1.836), (0.5719, -0.2596, 1.832), (0.4736, -0.1938, 1.924), (0.3927, -0.32, 1.928), (0.4489, -0.3608, 1.773), (0.5298, -0.2346, 1.769), (0.4315, -0.1687, 1.862), (0.3506, -0.295, 1.866)], [], [(12, 1, 3, 13), (13, 3, 7, 14), (14, 7, 5, 15), (15, 5, 1, 12), (2, 6, 4, 0), (7, 3, 1, 5), (4, 11, 8, 0), (6, 10, 11, 4), (2, 9, 10, 6), (0, 8, 9, 2), (11, 15, 12, 8), (10, 14, 15, 11), (9, 13, 14, 10), (8, 12, 13, 9), (28, 17, 19, 29), (29, 19, 23, 30), (30, 23, 21, 31), (31, 21, 17, 28), (18, 22, 20, 16), (23, 19, 17, 21), (20, 27, 24, 16), (22, 26, 27, 20), (18, 25, 26, 22), (16, 24, 25, 18), (27, 31, 28, 24), (26, 30, 31, 27), (25, 29, 30, 26), (24, 28, 29, 25), (44, 33, 35, 45), (45, 35, 39, 46), (46, 39, 37, 47), (47, 37, 33, 44), (34, 38, 36, 32), (39, 35, 33, 37), (36, 43, 40, 32), (38, 42, 43, 36), (34, 41, 42, 38), (32, 40, 41, 34), (43, 47, 44, 40), (42, 46, 47, 43), (41, 45, 46, 42), (40, 44, 45, 41), (60, 49, 51, 61), (61, 51, 55, 62), (62, 55, 53, 63), (63, 53, 49, 60), (50, 54, 52, 48), (55, 51, 49, 53), (52, 59, 56, 48), (54, 58, 59, 52), (50, 57, 58, 54), (48, 56, 57, 50), (59, 63, 60, 56), (58, 62, 63, 59), (57, 61, 62, 58), (56, 60, 61, 57), (76, 65, 67, 77), (77, 67, 71, 78), (78, 71, 69, 79), (79, 69, 65, 76), (66, 70, 68, 64), (71, 67, 65, 69), (68, 75, 72, 64), (70, 74, 75, 68), (66, 73, 74, 70), (64, 72, 73, 66), (75, 79, 76, 72), (74, 78, 79, 75), (73, 77, 78, 74), (72, 76, 77, 73)])
_uv = me_cube_006.uv_layers.new(name='UVMap')
_uv.uv.foreach_set('vector', [0.8672, 0.6695, 0.8672, 0.8797, 0.9596, 0.8797, 0.9596, 0.6695, 0.8672, 0.6695, 0.8672, 0.8797, 0.9596, 0.8797, 0.9596, 0.6695, 0.9596, 0.6695, 0.9596, 0.8797, 0.8672, 0.8797, 0.8672, 0.6695, 0.9596, 0.6695, 0.9596, 0.8797, 0.8672, 0.8797, 0.8672, 0.6695, 0.8672, 0.9736, 0.9596, 0.9736, 0.9596, 0.8812, 0.8672, 0.8812, 0.9596, 0.9736, 0.8672, 0.9736, 0.8672, 0.8812, 0.9596, 0.8812, 0.9596, 0.5717, 0.9596, 0.6205, 0.8672, 0.6205, 0.8672, 0.5717, 0.9596, 0.5717, 0.9596, 0.6205, 0.8672, 0.6205, 0.8672, 0.5717, 0.8672, 0.5717, 0.8672, 0.6205, 0.9596, 0.6205, 0.9596, 0.5717, 0.8672, 0.5717, 0.8672, 0.6205, 0.9596, 0.6205, 0.9596, 0.5717, 0.9596, 0.6205, 0.9596, 0.6695, 0.8672, 0.6695, 0.8672, 0.6205, 0.9596, 0.6205, 0.9596, 0.6695, 0.8672, 0.6695, 0.8672, 0.6205, 0.8672, 0.6205, 0.8672, 0.6695, 0.9596, 0.6695, 0.9596, 0.6205, 0.8672, 0.6205, 0.8672, 0.6695, 0.9596, 0.6695, 0.9596, 0.6205, 0.8672, 0.6695, 0.8672, 0.8797, 0.9596, 0.8797, 0.9596, 0.6695, 0.8672, 0.6695, 0.8672, 0.8797, 0.9596, 0.8797, 0.9596, 0.6695, 0.9596, 0.6695, 0.9596, 0.8797, 0.8672, 0.8797, 0.8672, 0.6695, 0.9596, 0.6695, 0.9596, 0.8797, 0.8672, 0.8797, 0.8672, 0.6695, 0.8672, 0.9736, 0.9596, 0.9736, 0.9596, 0.8812, 0.8672, 0.8812, 0.9596, 0.9736, 0.8672, 0.9736, 0.8672, 0.8812, 0.9596, 0.8812, 0.9596, 0.5717, 0.9596, 0.6205, 0.8672, 0.6205, 0.8672, 0.5717, 0.9596, 0.5717, 0.9596, 0.6205, 0.8672, 0.6205, 0.8672, 0.5717, 0.8672, 0.5717, 0.8672, 0.6205, 0.9596, 0.6205, 0.9596, 0.5717, 0.8672, 0.5717, 0.8672, 0.6205, 0.9596, 0.6205, 0.9596, 0.5717, 0.9596, 0.6205, 0.9596, 0.6695, 0.8672, 0.6695, 0.8672, 0.6205, 0.9596, 0.6205, 0.9596, 0.6695, 0.8672, 0.6695, 0.8672, 0.6205, 0.8672, 0.6205, 0.8672, 0.6695, 0.9596, 0.6695, 0.9596, 0.6205, 0.8672, 0.6205, 0.8672, 0.6695, 0.9596, 0.6695, 0.9596, 0.6205, 0.8672, 0.6695, 0.8672, 0.8797, 0.9596, 0.8797, 0.9596, 0.6695, 0.8672, 0.6695, 0.8672, 0.8797, 0.9596, 0.8797, 0.9596, 0.6695, 0.9596, 0.6695, 0.9596, 0.8797, 0.8672, 0.8797, 0.8672, 0.6695, 0.9596, 0.6695, 0.9596, 0.8797, 0.8672, 0.8797, 0.8672, 0.6695, 0.8672, 0.9736, 0.9596, 0.9736, 0.9596, 0.8812, 0.8672, 0.8812, 0.9596, 0.9736, 0.8672, 0.9736, 0.8672, 0.8812, 0.9596, 0.8812, 0.9596, 0.5717, 0.9596, 0.6205, 0.8672, 0.6205, 0.8672, 0.5717, 0.9596, 0.5717, 0.9596, 0.6205, 0.8672, 0.6205, 0.8672, 0.5717, 0.8672, 0.5717, 0.8672, 0.6205, 0.9596, 0.6205, 0.9596, 0.5717, 0.8672, 0.5717, 0.8672, 0.6205, 0.9596, 0.6205, 0.9596, 0.5717, 0.9596, 0.6205, 0.9596, 0.6695, 0.8672, 0.6695, 0.8672, 0.6205, 0.9596, 0.6205, 0.9596, 0.6695, 0.8672, 0.6695, 0.8672, 0.6205, 0.8672, 0.6205, 0.8672, 0.6695, 0.9596, 0.6695, 0.9596, 0.6205, 0.8672, 0.6205, 0.8672, 0.6695, 0.9596, 0.6695, 0.9596, 0.6205, 0.8672, 0.6695, 0.8672, 0.8797, 0.9596, 0.8797, 0.9596, 0.6695, 0.8672, 0.6695, 0.8672, 0.8797, 0.9596, 0.8797, 0.9596, 0.6695, 0.9596, 0.6695, 0.9596, 0.8797, 0.8672, 0.8797, 0.8672, 0.6695, 0.9596, 0.6695, 0.9596, 0.8797, 0.8672, 0.8797, 0.8672, 0.6695, 0.8672, 0.9736, 0.9596, 0.9736, 0.9596, 0.8812, 0.8672, 0.8812, 0.9596, 0.9736, 0.8672, 0.9736, 0.8672, 0.8812, 0.9596, 0.8812, 0.9596, 0.5717, 0.9596, 0.6205, 0.8672, 0.6205, 0.8672, 0.5717, 0.9596, 0.5717, 0.9596, 0.6205, 0.8672, 0.6205, 0.8672, 0.5717, 0.8672, 0.5717, 0.8672, 0.6205, 0.9596, 0.6205, 0.9596, 0.5717, 0.8672, 0.5717, 0.8672, 0.6205, 0.9596, 0.6205, 0.9596, 0.5717, 0.9596, 0.6205, 0.9596, 0.6695, 0.8672, 0.6695, 0.8672, 0.6205, 0.9596, 0.6205, 0.9596, 0.6695, 0.8672, 0.6695, 0.8672, 0.6205, 0.8672, 0.6205, 0.8672, 0.6695, 0.9596, 0.6695, 0.9596, 0.6205, 0.8672, 0.6205, 0.8672, 0.6695, 0.9596, 0.6695, 0.9596, 0.6205, 0.8672, 0.6695, 0.8672, 0.8797, 0.9596, 0.8797, 0.9596, 0.6695, 0.8672, 0.6695, 0.8672, 0.8797, 0.9596, 0.8797, 0.9596, 0.6695, 0.9596, 0.6695, 0.9596, 0.8797, 0.8672, 0.8797, 0.8672, 0.6695, 0.9596, 0.6695, 0.9596, 0.8797, 0.8672, 0.8797, 0.8672, 0.6695, 0.8672, 0.9736, 0.9596, 0.9736, 0.9596, 0.8812, 0.8672, 0.8812, 0.9596, 0.9736, 0.8672, 0.9736, 0.8672, 0.8812, 0.9596, 0.8812, 0.9596, 0.5717, 0.9596, 0.6205, 0.8672, 0.6205, 0.8672, 0.5717, 0.9596, 0.5717, 0.9596, 0.6205, 0.8672, 0.6205, 0.8672, 0.5717, 0.8672, 0.5717, 0.8672, 0.6205, 0.9596, 0.6205, 0.9596, 0.5717, 0.8672, 0.5717, 0.8672, 0.6205, 0.9596, 0.6205, 0.9596, 0.5717, 0.9596, 0.6205, 0.9596, 0.6695, 0.8672, 0.6695, 0.8672, 0.6205, 0.9596, 0.6205, 0.9596, 0.6695, 0.8672, 0.6695, 0.8672, 0.6205, 0.8672, 0.6205, 0.8672, 0.6695, 0.9596, 0.6695, 0.9596, 0.6205, 0.8672, 0.6205, 0.8672, 0.6695, 0.9596, 0.6695, 0.9596, 0.6205])
me_cube_006.use_remesh_fix_poles = True
me_cube_006.use_remesh_preserve_attributes = False
me_cube_006.use_mirror_vertex_groups = False
me_cube_006.update()

# ---- objects
ob_icosphere = bpy.data.objects.new('Icosphere', me_icosphere_001)
ob_cube = bpy.data.objects.new('Cube', me_cube_003)
ob_cube_001 = bpy.data.objects.new('Cube.001', me_cube_004)
ob_cube_002 = bpy.data.objects.new('Cube.002', me_cube_005)
ob_cube_003 = bpy.data.objects.new('Cube.003', me_cube_006)

# ---- transforms, parenting, visibility, modifiers, constraints
ob_icosphere.location = (0.0, 0.0, 1.002)
ob_icosphere.lineart.crease_threshold = 0.0
ob_cube.location = (0.0, 0.0, 0.0)
ob_cube.lineart.crease_threshold = 0.0
ob_cube_001.location = (0.0, 0.0, 0.0)
ob_cube_001.lineart.crease_threshold = 0.0
ob_cube_002.location = (0.0, 0.0, 0.0)
ob_cube_002.lineart.crease_threshold = 0.0
ob_cube_003.location = (0.0, 0.0, 0.0)
ob_cube_003.lineart.crease_threshold = 0.0

# ---- collection membership
col_collection.objects.link(ob_icosphere)
col_collection.objects.link(ob_cube)
col_collection.objects.link(ob_cube_001)
col_collection.objects.link(ob_cube_002)
col_collection.objects.link(ob_cube_003)

# ---- scene / render settings (as saved in the file)
scene.frame_start = 1; scene.frame_end = 250; scene.frame_set(115)
scene.render.engine = 'BLENDER_EEVEE_NEXT'
scene.cycles.use_denoising = False
scene.cycles.samples = 128
scene.cycles.sampling_pattern = 'TABULATED_SOBOL'
scene.cycles.use_adaptive_sampling = False
scene.cycles.use_light_tree = False
scene.view_settings.view_transform = 'Filmic'
bpy.context.view_layer.update()

# ---- added for rendering (the .blend has no active camera and no usable light): camera, sun
cam_auto = bpy.data.cameras.new('AutoCamera')
cam_auto.lens = 50.0
cam_auto.sensor_width = 36.0
cam_auto.clip_end = 1000.0
ob_auto_camera = bpy.data.objects.new('AutoCamera', cam_auto)
scene.collection.objects.link(ob_auto_camera)
ob_auto_camera.location = (3.42918, -4.11637, 3.74456)
ob_auto_camera.rotation_euler = (1.09748, -7.21219e-08, 0.694738)
scene.camera = ob_auto_camera
light_auto_sun = bpy.data.lights.new('AutoSun', 'SUN')
light_auto_sun.energy = 3.0
light_auto_sun.angle = 0.0523599
ob_auto_sun = bpy.data.objects.new('AutoSun', light_auto_sun)
scene.collection.objects.link(ob_auto_sun)
ob_auto_sun.rotation_euler = (0.872665, 0.174533, 0.523599)
bpy.context.view_layer.update()
